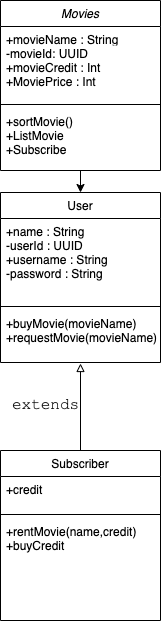

The diagram above was exported from draw.io. Its source (the exported page's mxGraphModel, read from the mxfile embedded in the PNG):
<mxGraphModel dx="946" dy="646" grid="1" gridSize="10" guides="1" tooltips="1" connect="1" arrows="1" fold="1" page="1" pageScale="1" pageWidth="827" pageHeight="1169" math="0" shadow="0">
  <root>
    <mxCell id="WIyWlLk6GJQsqaUBKTNV-0" />
    <mxCell id="WIyWlLk6GJQsqaUBKTNV-1" parent="WIyWlLk6GJQsqaUBKTNV-0" />
    <mxCell id="lUPHPyZs6010C_yVfFX2-10" style="edgeStyle=orthogonalEdgeStyle;rounded=0;orthogonalLoop=1;jettySize=auto;html=0;labelBackgroundColor=none;fontFamily=Courier New;fontSize=16;fontColor=#1A1A1A;endArrow=classic;endFill=1;strokeColor=default;" edge="1" parent="WIyWlLk6GJQsqaUBKTNV-1" source="zkfFHV4jXpPFQw0GAbJ--0" target="zkfFHV4jXpPFQw0GAbJ--6">
      <mxGeometry relative="1" as="geometry">
        <Array as="points">
          <mxPoint x="414" y="200" />
          <mxPoint x="414" y="200" />
        </Array>
      </mxGeometry>
    </mxCell>
    <mxCell id="zkfFHV4jXpPFQw0GAbJ--0" value="Movies" style="swimlane;fontStyle=2;align=center;verticalAlign=top;childLayout=stackLayout;horizontal=1;startSize=26;horizontalStack=0;resizeParent=1;resizeLast=0;collapsible=1;marginBottom=0;rounded=0;shadow=0;strokeWidth=1;" parent="WIyWlLk6GJQsqaUBKTNV-1" vertex="1">
      <mxGeometry x="334" y="30" width="160" height="170" as="geometry">
        <mxRectangle x="230" y="140" width="160" height="26" as="alternateBounds" />
      </mxGeometry>
    </mxCell>
    <mxCell id="zkfFHV4jXpPFQw0GAbJ--1" value="+movieName : String  &#10;&#10;" style="text;align=left;verticalAlign=top;spacingLeft=4;spacingRight=4;overflow=hidden;rotatable=0;points=[[0,0.5],[1,0.5]];portConstraint=eastwest;" parent="zkfFHV4jXpPFQw0GAbJ--0" vertex="1">
      <mxGeometry y="26" width="160" height="14" as="geometry" />
    </mxCell>
    <mxCell id="zkfFHV4jXpPFQw0GAbJ--2" value="-movieId: UUID&#10;+movieCredit : Int&#10;+MoviePrice : Int" style="text;align=left;verticalAlign=top;spacingLeft=4;spacingRight=4;overflow=hidden;rotatable=0;points=[[0,0.5],[1,0.5]];portConstraint=eastwest;rounded=0;shadow=0;html=0;" parent="zkfFHV4jXpPFQw0GAbJ--0" vertex="1">
      <mxGeometry y="40" width="160" height="60" as="geometry" />
    </mxCell>
    <mxCell id="zkfFHV4jXpPFQw0GAbJ--4" value="" style="line;html=1;strokeWidth=1;align=left;verticalAlign=middle;spacingTop=-1;spacingLeft=3;spacingRight=3;rotatable=0;labelPosition=right;points=[];portConstraint=eastwest;" parent="zkfFHV4jXpPFQw0GAbJ--0" vertex="1">
      <mxGeometry y="100" width="160" height="8" as="geometry" />
    </mxCell>
    <mxCell id="zkfFHV4jXpPFQw0GAbJ--5" value="+sortMovie()&#10;+ListMovie&#10;+Subscribe" style="text;align=left;verticalAlign=top;spacingLeft=4;spacingRight=4;overflow=hidden;rotatable=0;points=[[0,0.5],[1,0.5]];portConstraint=eastwest;" parent="zkfFHV4jXpPFQw0GAbJ--0" vertex="1">
      <mxGeometry y="108" width="160" height="62" as="geometry" />
    </mxCell>
    <mxCell id="zkfFHV4jXpPFQw0GAbJ--6" value="User" style="swimlane;fontStyle=0;align=center;verticalAlign=top;childLayout=stackLayout;horizontal=1;startSize=26;horizontalStack=0;resizeParent=1;resizeLast=0;collapsible=1;marginBottom=0;rounded=0;shadow=0;strokeWidth=1;" parent="WIyWlLk6GJQsqaUBKTNV-1" vertex="1">
      <mxGeometry x="334" y="222" width="160" height="170" as="geometry">
        <mxRectangle x="130" y="380" width="160" height="26" as="alternateBounds" />
      </mxGeometry>
    </mxCell>
    <mxCell id="zkfFHV4jXpPFQw0GAbJ--7" value="+name : String&#10;-userId : UUID&#10;+username : String&#10;-password : String&#10;" style="text;align=left;verticalAlign=top;spacingLeft=4;spacingRight=4;overflow=hidden;rotatable=0;points=[[0,0.5],[1,0.5]];portConstraint=eastwest;" parent="zkfFHV4jXpPFQw0GAbJ--6" vertex="1">
      <mxGeometry y="26" width="160" height="84" as="geometry" />
    </mxCell>
    <mxCell id="zkfFHV4jXpPFQw0GAbJ--9" value="" style="line;html=1;strokeWidth=1;align=left;verticalAlign=middle;spacingTop=-1;spacingLeft=3;spacingRight=3;rotatable=0;labelPosition=right;points=[];portConstraint=eastwest;" parent="zkfFHV4jXpPFQw0GAbJ--6" vertex="1">
      <mxGeometry y="110" width="160" height="8" as="geometry" />
    </mxCell>
    <mxCell id="zkfFHV4jXpPFQw0GAbJ--11" value="+buyMovie(movieName)&#10;+requestMovie(movieName)" style="text;align=left;verticalAlign=top;spacingLeft=4;spacingRight=4;overflow=hidden;rotatable=0;points=[[0,0.5],[1,0.5]];portConstraint=eastwest;" parent="zkfFHV4jXpPFQw0GAbJ--6" vertex="1">
      <mxGeometry y="118" width="160" height="52" as="geometry" />
    </mxCell>
    <mxCell id="lUPHPyZs6010C_yVfFX2-8" style="edgeStyle=orthogonalEdgeStyle;rounded=0;orthogonalLoop=1;jettySize=auto;html=0;entryX=0.5;entryY=1.019;entryDx=0;entryDy=0;entryPerimeter=0;labelBackgroundColor=none;fontFamily=Courier New;fontSize=16;fontColor=#1A1A1A;endArrow=block;endFill=0;strokeColor=default;" edge="1" parent="WIyWlLk6GJQsqaUBKTNV-1" source="lUPHPyZs6010C_yVfFX2-2" target="zkfFHV4jXpPFQw0GAbJ--11">
      <mxGeometry relative="1" as="geometry" />
    </mxCell>
    <mxCell id="lUPHPyZs6010C_yVfFX2-2" value="Subscriber" style="swimlane;fontStyle=0;align=center;verticalAlign=top;childLayout=stackLayout;horizontal=1;startSize=26;horizontalStack=0;resizeParent=1;resizeLast=0;collapsible=1;marginBottom=0;rounded=0;shadow=0;strokeWidth=1;" vertex="1" parent="WIyWlLk6GJQsqaUBKTNV-1">
      <mxGeometry x="334" y="480" width="160" height="170" as="geometry">
        <mxRectangle x="130" y="380" width="160" height="26" as="alternateBounds" />
      </mxGeometry>
    </mxCell>
    <mxCell id="lUPHPyZs6010C_yVfFX2-3" value="+credit" style="text;align=left;verticalAlign=top;spacingLeft=4;spacingRight=4;overflow=hidden;rotatable=0;points=[[0,0.5],[1,0.5]];portConstraint=eastwest;" vertex="1" parent="lUPHPyZs6010C_yVfFX2-2">
      <mxGeometry y="26" width="160" height="34" as="geometry" />
    </mxCell>
    <mxCell id="lUPHPyZs6010C_yVfFX2-4" value="" style="line;html=1;strokeWidth=1;align=left;verticalAlign=middle;spacingTop=-1;spacingLeft=3;spacingRight=3;rotatable=0;labelPosition=right;points=[];portConstraint=eastwest;" vertex="1" parent="lUPHPyZs6010C_yVfFX2-2">
      <mxGeometry y="60" width="160" height="8" as="geometry" />
    </mxCell>
    <mxCell id="lUPHPyZs6010C_yVfFX2-5" value="+rentMovie(name,credit)&#10;+buyCredit" style="text;align=left;verticalAlign=top;spacingLeft=4;spacingRight=4;overflow=hidden;rotatable=0;points=[[0,0.5],[1,0.5]];portConstraint=eastwest;" vertex="1" parent="lUPHPyZs6010C_yVfFX2-2">
      <mxGeometry y="68" width="160" height="52" as="geometry" />
    </mxCell>
    <mxCell id="lUPHPyZs6010C_yVfFX2-9" value="extends&lt;br&gt;" style="text;html=1;align=center;verticalAlign=middle;resizable=0;points=[];autosize=1;strokeColor=none;fillColor=none;fontSize=16;fontFamily=Courier New;fontColor=#1A1A1A;" vertex="1" parent="WIyWlLk6GJQsqaUBKTNV-1">
      <mxGeometry x="334" y="420" width="90" height="30" as="geometry" />
    </mxCell>
  </root>
</mxGraphModel>